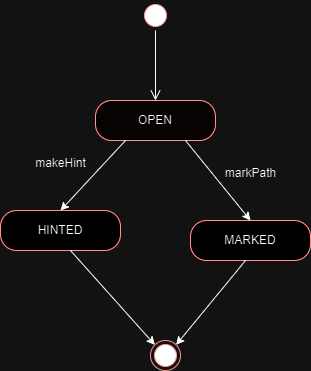

The diagram above was exported from draw.io. Its source (the exported page's mxGraphModel, read from the mxfile embedded in the PNG):
<mxGraphModel dx="1393" dy="736" grid="1" gridSize="10" guides="1" tooltips="1" connect="1" arrows="1" fold="1" page="1" pageScale="1" pageWidth="827" pageHeight="1169" math="0" shadow="0">
  <root>
    <mxCell id="0" />
    <mxCell id="1" parent="0" />
    <mxCell id="jhNieq182D_VvLBAjJ3U-1" value="" style="ellipse;html=1;shape=startState;fillColor=#000000;strokeColor=#ff0000;" parent="1" vertex="1">
      <mxGeometry x="220" y="60" width="30" height="30" as="geometry" />
    </mxCell>
    <mxCell id="jhNieq182D_VvLBAjJ3U-2" value="" style="edgeStyle=orthogonalEdgeStyle;html=1;verticalAlign=bottom;endArrow=open;endSize=8;strokeColor=#000000;rounded=0;entryX=0.5;entryY=0;entryDx=0;entryDy=0;fillColor=#000000;" parent="1" source="jhNieq182D_VvLBAjJ3U-1" target="jhNieq182D_VvLBAjJ3U-3" edge="1">
      <mxGeometry relative="1" as="geometry">
        <mxPoint x="235" y="150" as="targetPoint" />
      </mxGeometry>
    </mxCell>
    <mxCell id="jhNieq182D_VvLBAjJ3U-3" value="OPEN" style="rounded=1;whiteSpace=wrap;html=1;arcSize=40;fontColor=#000000;fillColor=#FFFAFA;strokeColor=#ff0000;" parent="1" vertex="1">
      <mxGeometry x="175" y="160" width="120" height="40" as="geometry" />
    </mxCell>
    <mxCell id="jhNieq182D_VvLBAjJ3U-5" value="HINTED" style="rounded=1;whiteSpace=wrap;html=1;arcSize=40;fontColor=#000000;fillColor=#FFFFFF;strokeColor=#ff0000;" parent="1" vertex="1">
      <mxGeometry x="80" y="270" width="120" height="40" as="geometry" />
    </mxCell>
    <mxCell id="jhNieq182D_VvLBAjJ3U-8" value="" style="endArrow=classic;html=1;rounded=0;exitX=0.25;exitY=1;exitDx=0;exitDy=0;entryX=0.5;entryY=0;entryDx=0;entryDy=0;" parent="1" source="jhNieq182D_VvLBAjJ3U-3" target="jhNieq182D_VvLBAjJ3U-5" edge="1">
      <mxGeometry width="50" height="50" relative="1" as="geometry">
        <mxPoint x="250" y="340" as="sourcePoint" />
        <mxPoint x="300" y="290" as="targetPoint" />
      </mxGeometry>
    </mxCell>
    <mxCell id="jhNieq182D_VvLBAjJ3U-9" value="MARKED" style="rounded=1;whiteSpace=wrap;html=1;arcSize=40;fontColor=#000000;fillColor=#FFFFFF;strokeColor=#ff0000;" parent="1" vertex="1">
      <mxGeometry x="270" y="280" width="120" height="40" as="geometry" />
    </mxCell>
    <mxCell id="jhNieq182D_VvLBAjJ3U-10" value="" style="endArrow=classic;html=1;rounded=0;exitX=0.75;exitY=1;exitDx=0;exitDy=0;entryX=0.5;entryY=0;entryDx=0;entryDy=0;" parent="1" source="jhNieq182D_VvLBAjJ3U-3" target="jhNieq182D_VvLBAjJ3U-9" edge="1">
      <mxGeometry width="50" height="50" relative="1" as="geometry">
        <mxPoint x="395" y="210" as="sourcePoint" />
        <mxPoint x="490" y="300" as="targetPoint" />
      </mxGeometry>
    </mxCell>
    <mxCell id="jhNieq182D_VvLBAjJ3U-11" value="" style="endArrow=classic;html=1;rounded=0;exitX=0.25;exitY=1;exitDx=0;exitDy=0;entryX=1;entryY=0;entryDx=0;entryDy=0;" parent="1" target="jhNieq182D_VvLBAjJ3U-13" edge="1">
      <mxGeometry width="50" height="50" relative="1" as="geometry">
        <mxPoint x="325" y="320" as="sourcePoint" />
        <mxPoint x="260" y="390" as="targetPoint" />
      </mxGeometry>
    </mxCell>
    <mxCell id="jhNieq182D_VvLBAjJ3U-12" value="" style="endArrow=classic;html=1;rounded=0;exitX=0.75;exitY=1;exitDx=0;exitDy=0;entryX=0;entryY=0;entryDx=0;entryDy=0;" parent="1" target="jhNieq182D_VvLBAjJ3U-13" edge="1">
      <mxGeometry width="50" height="50" relative="1" as="geometry">
        <mxPoint x="150" y="310" as="sourcePoint" />
        <mxPoint x="215" y="390" as="targetPoint" />
      </mxGeometry>
    </mxCell>
    <mxCell id="jhNieq182D_VvLBAjJ3U-13" value="" style="ellipse;html=1;shape=endState;fillColor=#000000;strokeColor=#ff0000;" parent="1" vertex="1">
      <mxGeometry x="230" y="400" width="30" height="30" as="geometry" />
    </mxCell>
    <mxCell id="jhNieq182D_VvLBAjJ3U-14" value="markPath" style="text;html=1;align=center;verticalAlign=middle;resizable=0;points=[];autosize=1;strokeColor=none;fillColor=none;" parent="1" vertex="1">
      <mxGeometry x="295" y="218" width="70" height="30" as="geometry" />
    </mxCell>
    <mxCell id="jhNieq182D_VvLBAjJ3U-15" value="makeHint" style="text;html=1;align=center;verticalAlign=middle;resizable=0;points=[];autosize=1;strokeColor=none;fillColor=none;" parent="1" vertex="1">
      <mxGeometry x="105" y="208" width="70" height="30" as="geometry" />
    </mxCell>
  </root>
</mxGraphModel>